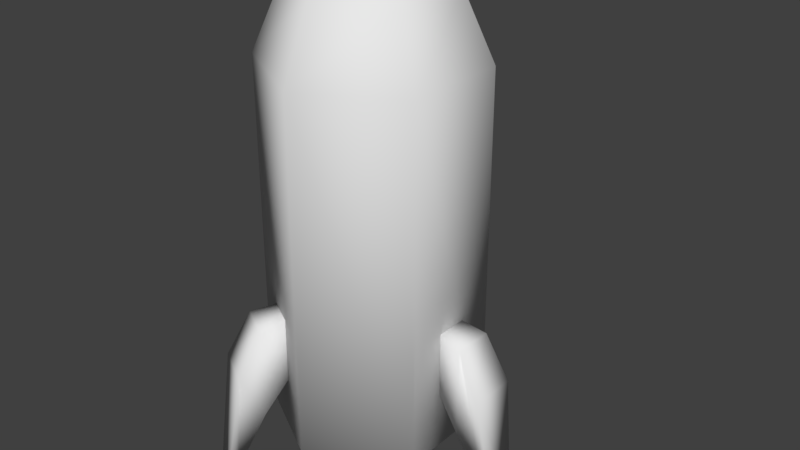 # Source: Rocket.blend  (saved by Blender 2.77.0; exported with 4.5.12 LTS)
import bpy
from mathutils import Matrix  # noqa: F401  (used for matrix-valued properties, if any)

bpy.ops.wm.read_factory_settings(use_empty=True)
scene = bpy.context.scene
scene.name = 'Scene'

# ---- collections
col_collection_1 = bpy.data.collections.new('Collection 1'); scene.collection.children.link(col_collection_1)

# ---- materials (node trees are filled in below, after node groups)
mat_material_001 = bpy.data.materials.new('Material.001')
mat_material_001.alpha_threshold = 0.0
mat_material_001.use_transparent_shadow = False
mat_material_001.roughness = 0.5

# ---- material node trees

# ---- world
world_world = bpy.data.worlds.new('World'); scene.world = world_world
world_world.color = (0.05088, 0.05088, 0.05088)
world_world.use_sun_shadow = False
world_world.sun_shadow_jitter_overblur = 0.0
world_world.cycles.sampling_method = 'MANUAL'

# ---- meshes
me_rocket = bpy.data.meshes.new('Rocket')
me_rocket.from_pydata([(-1.691e-08, 3.071, 1.115), (-1.691e-08, 3.071, 11.42), (2.66, 1.536, 1.115), (2.66, 1.536, 11.42), (2.66, -1.536, 1.115), (2.66, -1.536, 11.42), (-2.854e-07, -3.071, 1.115), (-2.854e-07, -3.071, 11.42), (-2.66, -1.536, 1.115), (-2.66, -1.536, 11.42), (-2.66, 1.536, 1.115), (-2.66, 1.536, 11.42), (-5.781e-08, 2.187, 1.254), (1.894, 1.093, 1.254), (1.894, -1.093, 1.254), (-2.49e-07, -2.187, 1.254), (-1.894, -1.093, 1.254), (-1.894, 1.093, 1.254), (-5.781e-08, 2.187, 0.4691), (1.894, 1.093, 0.4691), (1.894, -1.093, 0.4691), (-2.49e-07, -2.187, 0.4691), (-1.894, -1.093, 0.4691), (-1.894, 1.093, 0.4691), (1.927, 1.112, 13.33), (-5.605e-08, 2.225, 13.33), (1.927, -1.112, 13.33), (-2.505e-07, -2.225, 13.33), (-1.927, -1.112, 13.33), (-1.927, 1.112, 13.33), (1.042, 0.6016, 14.17), (-1.37e-07, 1.203, 14.17), (1.042, -0.6016, 14.17), (-2.421e-07, -1.203, 14.17), (-1.042, -0.6016, 14.17), (-1.042, 0.6016, 14.17), (2.459, 0.4258, 3.013), (2.459, 0.4258, 4.717), (2.459, -0.4258, 3.013), (2.459, -0.4258, 4.717), (-1.893, 4.081, 0.03034), (-2.587, 3.68, 0.03034), (-1.415, 3.853, 3.212), (-1.791, 3.803, 0.05983), (3.373, 0.5842, 4.492), (3.373, 0.5842, 1.875), (3.373, -0.5842, 1.875), (3.373, -0.5842, 4.492), (-2.398, 3.453, 0.05983), (-2.629, 3.152, 3.212), (-1.181, 3.213, 4.492), (-1.181, 3.213, 1.875), (4.044, 0.7005, 3.212), (4.19, 0.3502, 0.05983), (4.19, -0.3502, 0.05983), (4.044, -0.7005, 3.212), (-2.192, 2.629, 1.875), (-2.192, 2.629, 4.492), (-0.8605, 2.342, 4.717), (-0.8605, 2.342, 3.013), (4.48, 0.4006, 0.03034), (4.48, -0.4006, 0.03034), (-1.598, 1.916, 4.717), (-1.598, 1.916, 3.013), (-2.587, -3.68, 0.03034), (-1.893, -4.081, 0.03034), (-2.629, -3.152, 3.212), (-2.398, -3.453, 0.05983), (-1.791, -3.803, 0.05983), (-1.415, -3.853, 3.212), (-2.192, -2.629, 4.492), (-2.192, -2.629, 1.875), (-1.181, -3.213, 1.875), (-1.181, -3.213, 4.492), (-1.598, -1.916, 4.717), (-1.598, -1.916, 3.013), (-0.8605, -2.342, 4.717), (-0.8605, -2.342, 3.013)], [], [(0, 1, 3, 2), (2, 3, 5, 4), (4, 5, 7, 6), (6, 7, 9, 8), (3, 1, 25, 24), (8, 9, 11, 10), (10, 11, 1, 0), (0, 2, 4, 6, 8, 10), (18, 19, 20, 21, 22, 23), (17, 12, 18, 23), (15, 16, 22, 21), (13, 14, 20, 19), (16, 17, 23, 22), (14, 15, 21, 20), (12, 13, 19, 18), (25, 29, 35, 31), (7, 5, 26, 27), (1, 11, 29, 25), (9, 7, 27, 28), (5, 3, 24, 26), (11, 9, 28, 29), (30, 31, 35, 34, 33, 32), (28, 27, 33, 34), (26, 24, 30, 32), (29, 28, 34, 35), (27, 26, 32, 33), (24, 25, 31, 30), (36, 38, 39, 37), (48, 49, 41), (46, 45, 53, 54), (42, 43, 40), (41, 49, 42, 40), (39, 38, 46, 47), (36, 37, 44, 45), (56, 57, 49, 48), (50, 51, 43, 42), (38, 36, 45, 46), (57, 50, 42, 49), (37, 39, 47, 44), (54, 53, 60, 61), (43, 48, 41, 40), (62, 58, 50, 57), (59, 63, 56, 51), (44, 47, 55, 52), (63, 62, 57, 56), (47, 46, 54, 55), (45, 44, 52, 53), (58, 59, 51, 50), (60, 52, 55, 61), (51, 56, 48, 43), (63, 59, 58, 62), (55, 54, 61), (53, 52, 60), (68, 69, 65), (66, 67, 64), (65, 69, 66, 64), (72, 73, 69, 68), (70, 71, 67, 66), (73, 70, 66, 69), (67, 68, 65, 64), (76, 74, 70, 73), (75, 77, 72, 71), (77, 76, 73, 72), (74, 75, 71, 70), (71, 72, 68, 67), (77, 75, 74, 76)])
me_rocket.polygons.foreach_set('use_smooth', [True] * 66)
_uv = me_rocket.uv_layers.new(name='UVMap')
_uv.uv.foreach_set('vector', [0.8087, 0.7009, 0.5239, 0.7225, 0.6349, 0.5228, 0.797, 0.7581, 0.797, 0.7581, 0.6349, 0.5228, 0.8606, 0.5228, 0.7394, 0.7772, 0.7394, 0.7772, 0.8606, 0.5228, 0.9761, 0.722, 0.6913, 0.7435, 0.6913, 0.7435, 0.9761, 0.722, 0.8651, 0.9216, 0.703, 0.6863, 0.2248, 0.5202, 0.4101, 0.6276, 0.3075, 0.6953, 0.2324, 0.6429, 0.703, 0.6863, 0.8651, 0.9216, 0.6394, 0.9216, 0.7606, 0.6672, 0.7606, 0.6672, 0.6394, 0.9216, 0.5239, 0.7225, 0.8087, 0.7009, 0.8087, 0.7009, 0.797, 0.7581, 0.7394, 0.7772, 0.6913, 0.7435, 0.703, 0.6863, 0.7606, 0.6672, 0.9262, 0.1451, 0.9262, 0.3627, 0.7377, 0.4716, 0.5492, 0.3627, 0.5492, 0.1451, 0.7377, 0.03625, 0.308, 0.3698, 0.371, 0.2539, 0.4425, 0.251, 0.3506, 0.4304, 0.1228, 0.2403, 0.1804, 0.3602, 0.1459, 0.4248, 0.04971, 0.2439, 0.321, 0.1317, 0.1932, 0.1272, 0.1518, 0.06648, 0.3558, 0.06648, 0.1804, 0.3602, 0.308, 0.3698, 0.3506, 0.4304, 0.1459, 0.4248, 0.1932, 0.1272, 0.1228, 0.2403, 0.04971, 0.2439, 0.1518, 0.06648, 0.371, 0.2539, 0.321, 0.1317, 0.3558, 0.06648, 0.4425, 0.251, 0.3075, 0.6953, 0.3, 0.7867, 0.2571, 0.7598, 0.2624, 0.7188, 0.03978, 0.8412, 0.03978, 0.6274, 0.1498, 0.6821, 0.1423, 0.7734, 0.4101, 0.6276, 0.4101, 0.8414, 0.3, 0.7867, 0.3075, 0.6953, 0.225, 0.9485, 0.03978, 0.8412, 0.1423, 0.7734, 0.2175, 0.8259, 0.03978, 0.6274, 0.2248, 0.5202, 0.2324, 0.6429, 0.1498, 0.6821, 0.4101, 0.8414, 0.225, 0.9485, 0.2175, 0.8259, 0.3, 0.7867, 0.2305, 0.6933, 0.2624, 0.7188, 0.2571, 0.7598, 0.2194, 0.7755, 0.1874, 0.7499, 0.1928, 0.7089, 0.2175, 0.8259, 0.1423, 0.7734, 0.1874, 0.7499, 0.2194, 0.7755, 0.1498, 0.6821, 0.2324, 0.6429, 0.2305, 0.6933, 0.1928, 0.7089, 0.3, 0.7867, 0.2175, 0.8259, 0.2194, 0.7755, 0.2571, 0.7598, 0.1423, 0.7734, 0.1498, 0.6821, 0.1928, 0.7089, 0.1874, 0.7499, 0.2324, 0.6429, 0.3075, 0.6953, 0.2624, 0.7188, 0.2305, 0.6933, 0.03974, 0.5202, 0.4681, 0.5202, 0.4681, 0.9485, 0.03974, 0.9485, 0.03974, 0.5202, 0.4681, 0.5202, 0.4681, 0.9485, 0.03974, 0.5202, 0.4681, 0.5202, 0.4681, 0.9485, 0.03974, 0.9485, 0.03974, 0.5202, 0.4681, 0.5202, 0.4681, 0.9485, 0.03974, 0.5202, 0.4681, 0.5202, 0.4681, 0.9485, 0.03974, 0.9485, 0.03974, 0.5202, 0.4681, 0.5202, 0.4681, 0.9485, 0.03974, 0.9485, 0.03974, 0.5202, 0.4681, 0.5202, 0.4681, 0.9485, 0.03974, 0.9485, 0.03974, 0.5202, 0.4681, 0.5202, 0.4681, 0.9485, 0.03974, 0.9485, 0.03974, 0.5202, 0.4681, 0.5202, 0.4681, 0.9485, 0.03974, 0.9485, 0.03974, 0.5202, 0.4681, 0.5202, 0.4681, 0.9485, 0.03974, 0.9485, 0.03974, 0.5202, 0.4681, 0.5202, 0.4681, 0.9485, 0.03974, 0.9485, 0.03974, 0.5202, 0.4681, 0.5202, 0.4681, 0.9485, 0.03974, 0.9485, 0.03974, 0.5202, 0.4681, 0.5202, 0.4681, 0.9485, 0.03974, 0.9485, 0.03974, 0.5202, 0.4681, 0.5202, 0.4681, 0.9485, 0.03974, 0.9485, 0.03974, 0.5202, 0.4681, 0.5202, 0.4681, 0.9485, 0.03974, 0.9485, 0.03974, 0.5202, 0.4681, 0.5202, 0.4681, 0.9485, 0.03974, 0.9485, 0.03974, 0.5202, 0.4681, 0.5202, 0.4681, 0.9485, 0.03974, 0.9485, 0.03974, 0.5202, 0.4681, 0.5202, 0.4681, 0.9485, 0.03974, 0.9485, 0.03974, 0.5202, 0.4681, 0.5202, 0.4681, 0.9485, 0.03974, 0.9485, 0.03974, 0.5202, 0.4681, 0.5202, 0.4681, 0.9485, 0.03974, 0.9485, 0.03974, 0.5202, 0.4681, 0.5202, 0.4681, 0.9485, 0.03974, 0.9485, 0.03974, 0.5202, 0.4681, 0.5202, 0.4681, 0.9485, 0.03974, 0.9485, 0.03974, 0.5202, 0.4681, 0.5202, 0.4681, 0.9485, 0.03974, 0.9485, 0.03974, 0.5202, 0.4681, 0.5202, 0.4681, 0.9485, 0.03974, 0.9485, 0.03974, 0.5202, 0.4681, 0.5202, 0.4681, 0.9485, 0.03974, 0.5202, 0.4681, 0.5202, 0.4681, 0.9485, 0.03974, 0.5202, 0.4681, 0.5202, 0.4681, 0.9485, 0.03974, 0.5202, 0.4681, 0.5202, 0.4681, 0.9485, 0.03974, 0.5202, 0.4681, 0.5202, 0.4681, 0.9485, 0.03974, 0.9485, 0.03974, 0.5202, 0.4681, 0.5202, 0.4681, 0.9485, 0.03974, 0.9485, 0.03974, 0.5202, 0.4681, 0.5202, 0.4681, 0.9485, 0.03974, 0.9485, 0.03974, 0.5202, 0.4681, 0.5202, 0.4681, 0.9485, 0.03974, 0.9485, 0.03974, 0.5202, 0.4681, 0.5202, 0.4681, 0.9485, 0.03974, 0.9485, 0.03974, 0.5202, 0.4681, 0.5202, 0.4681, 0.9485, 0.03974, 0.9485, 0.03974, 0.5202, 0.4681, 0.5202, 0.4681, 0.9485, 0.03974, 0.9485, 0.03974, 0.5202, 0.4681, 0.5202, 0.4681, 0.9485, 0.03974, 0.9485, 0.03974, 0.5202, 0.4681, 0.5202, 0.4681, 0.9485, 0.03974, 0.9485, 0.03974, 0.5202, 0.4681, 0.5202, 0.4681, 0.9485, 0.03974, 0.9485, 0.03974, 0.5202, 0.4681, 0.5202, 0.4681, 0.9485, 0.03974, 0.9485])
me_rocket.materials.append(mat_material_001)
me_rocket.use_remesh_preserve_volume = False
me_rocket.use_remesh_preserve_attributes = False
me_rocket.use_mirror_vertex_groups = False
me_rocket.update()

# ---- objects
ob_rocket = bpy.data.objects.new('Rocket', me_rocket)

# ---- transforms, parenting, visibility, modifiers, constraints
ob_rocket.location = (0.0, 0.0, 0.0)
ob_rocket.lineart.crease_threshold = 0.0

# ---- collection membership
col_collection_1.objects.link(ob_rocket)

# ---- scene / render settings (as saved in the file)
scene.frame_start = 1; scene.frame_end = 250; scene.frame_set(1)
scene.render.engine = 'BLENDER_EEVEE_NEXT'
scene.render.resolution_percentage = 50
scene.render.dither_intensity = 0.0
scene.cycles.use_denoising = False
scene.cycles.samples = 128
scene.cycles.sampling_pattern = 'TABULATED_SOBOL'
scene.cycles.light_sampling_threshold = 0.0
scene.cycles.use_adaptive_sampling = False
scene.cycles.use_light_tree = False
scene.cycles.blur_glossy = 0.0
scene.cycles.sample_clamp_indirect = 0.0
scene.view_settings.view_transform = 'Standard'
bpy.context.view_layer.update()

# ---- added for rendering (the .blend has no active camera and no usable light): camera, sun
cam_auto = bpy.data.cameras.new('AutoCamera')
cam_auto.lens = 50.0
cam_auto.sensor_width = 36.0
cam_auto.clip_end = 1000.0
ob_auto_camera = bpy.data.objects.new('AutoCamera', cam_auto)
scene.collection.objects.link(ob_auto_camera)
ob_auto_camera.location = (17.3983, -19.7855, 20.2914)
ob_auto_camera.rotation_euler = (1.09748, -7.21219e-08, 0.694738)
scene.camera = ob_auto_camera
light_auto_sun = bpy.data.lights.new('AutoSun', 'SUN')
light_auto_sun.energy = 3.0
light_auto_sun.angle = 0.0523599
ob_auto_sun = bpy.data.objects.new('AutoSun', light_auto_sun)
scene.collection.objects.link(ob_auto_sun)
ob_auto_sun.rotation_euler = (0.872665, 0.174533, 0.523599)
bpy.context.view_layer.update()
